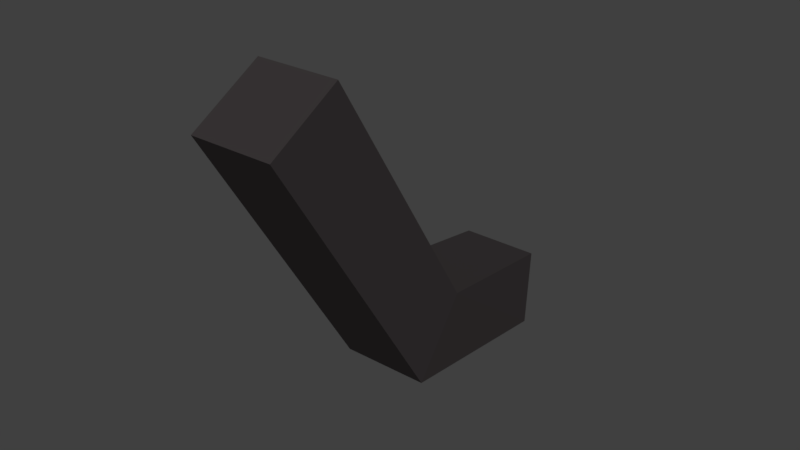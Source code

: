 # Source: cannon_parts_4.blend  (saved by Blender 2.79.0; exported with 4.5.12 LTS)
import bpy
from mathutils import Matrix  # noqa: F401  (used for matrix-valued properties, if any)

bpy.ops.wm.read_factory_settings(use_empty=True)
scene = bpy.context.scene
scene.name = 'Scene'

# ---- collections
col_collection_1 = bpy.data.collections.new('Collection 1'); scene.collection.children.link(col_collection_1)

# ---- materials (node trees are filled in below, after node groups)
mat_stand = bpy.data.materials.new('stand')
mat_stand.alpha_threshold = 0.0
mat_stand.use_transparent_shadow = False
mat_stand.diffuse_color = (0.03968, 0.0347, 0.0356, 1.0)
mat_stand.roughness = 0.5

# ---- material node trees

# ---- world
world_world = bpy.data.worlds.new('World'); scene.world = world_world
world_world.color = (0.05088, 0.05088, 0.05088)
world_world.use_sun_shadow = False
world_world.sun_shadow_jitter_overblur = 0.0
world_world.cycles.sampling_method = 'MANUAL'

# ---- meshes
me_cube_001 = bpy.data.meshes.new('Cube.001')
me_cube_001.from_pydata([(-1.0, -1.0, -1.0), (-1.0, -1.0, 1.0), (-1.054, 1.119, -0.8775), (-1.054, 0.8853, 1.06), (1.0, -1.0, -1.0), (1.0, -1.0, 1.0), (1.054, 1.119, -0.8775), (1.054, 0.8853, 1.06), (-0.9375, 1.82, 2.507), (-0.9375, 1.404, 3.562), (0.9375, 1.82, 2.507), (0.9375, 1.404, 3.562)], [], [(0, 1, 3, 2), (7, 6, 10, 11), (6, 7, 5, 4), (4, 5, 1, 0), (2, 6, 4, 0), (7, 3, 1, 5), (8, 9, 11, 10), (6, 2, 8, 10), (3, 7, 11, 9), (2, 3, 9, 8)])
me_cube_001.materials.append(mat_stand)
me_cube_001.use_remesh_preserve_volume = False
me_cube_001.use_remesh_preserve_attributes = False
me_cube_001.use_mirror_vertex_groups = False
me_cube_001.update()

# ---- objects
ob_cannon_parts_4 = bpy.data.objects.new('cannon_parts_4', me_cube_001)

# ---- transforms, parenting, visibility, modifiers, constraints
ob_cannon_parts_4.location = (2.172e-16, 3.99, 0.631)
ob_cannon_parts_4.rotation_euler = (-1.035, 1.909e-16, -1.087e-16)
ob_cannon_parts_4.scale = (0.454, 1.661, 0.454)
ob_cannon_parts_4.lineart.crease_threshold = 0.0

# ---- collection membership
col_collection_1.objects.link(ob_cannon_parts_4)

# ---- scene / render settings (as saved in the file)
scene.frame_start = 1; scene.frame_end = 250; scene.frame_set(1)
scene.render.engine = 'BLENDER_EEVEE_NEXT'
scene.render.resolution_percentage = 50
scene.render.dither_intensity = 0.0
scene.cycles.use_denoising = False
scene.cycles.samples = 128
scene.cycles.sampling_pattern = 'TABULATED_SOBOL'
scene.cycles.use_adaptive_sampling = False
scene.cycles.use_light_tree = False
scene.cycles.blur_glossy = 0.0
scene.cycles.sample_clamp_indirect = 0.0
scene.view_settings.view_transform = 'Standard'
bpy.context.view_layer.update()

# ---- added for rendering (the .blend has no active camera and no usable light): camera, sun
cam_auto = bpy.data.cameras.new('AutoCamera')
cam_auto.lens = 50.0
cam_auto.sensor_width = 36.0
cam_auto.clip_end = 1000.0
ob_auto_camera = bpy.data.objects.new('AutoCamera', cam_auto)
scene.collection.objects.link(ob_auto_camera)
ob_auto_camera.location = (6.14948, -2.54121, 5.26172)
ob_auto_camera.rotation_euler = (1.09748, -7.21219e-08, 0.694738)
scene.camera = ob_auto_camera
light_auto_sun = bpy.data.lights.new('AutoSun', 'SUN')
light_auto_sun.energy = 3.0
light_auto_sun.angle = 0.0523599
ob_auto_sun = bpy.data.objects.new('AutoSun', light_auto_sun)
scene.collection.objects.link(ob_auto_sun)
ob_auto_sun.rotation_euler = (0.872665, 0.174533, 0.523599)
bpy.context.view_layer.update()
